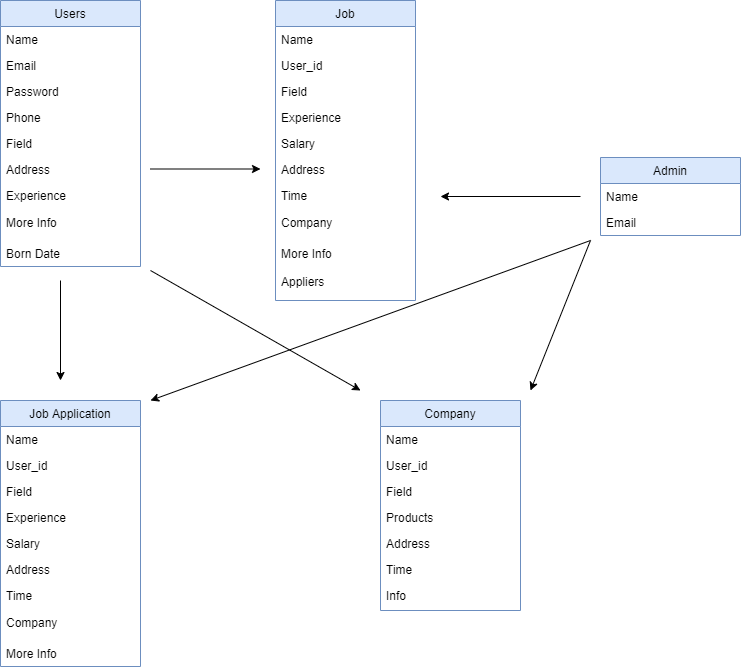

The diagram above was exported from draw.io. Its source (the exported page's mxGraphModel, read from the mxfile embedded in the PNG):
<mxGraphModel dx="1221" dy="587" grid="1" gridSize="10" guides="1" tooltips="1" connect="1" arrows="1" fold="1" page="1" pageScale="1" pageWidth="850" pageHeight="1100" math="0" shadow="0">
  <root>
    <mxCell id="4qd58vt--DAnr_YUHTwx-0" />
    <mxCell id="4qd58vt--DAnr_YUHTwx-1" parent="4qd58vt--DAnr_YUHTwx-0" />
    <mxCell id="4qd58vt--DAnr_YUHTwx-28" value="Admin" style="swimlane;fontStyle=0;childLayout=stackLayout;horizontal=1;startSize=26;fillColor=#dae8fc;horizontalStack=0;resizeParent=1;resizeParentMax=0;resizeLast=0;collapsible=1;marginBottom=0;strokeColor=#6c8ebf;" vertex="1" parent="4qd58vt--DAnr_YUHTwx-1">
      <mxGeometry x="680" y="237" width="140" height="78" as="geometry" />
    </mxCell>
    <mxCell id="4qd58vt--DAnr_YUHTwx-29" value="Name" style="text;strokeColor=none;fillColor=none;align=left;verticalAlign=top;spacingLeft=4;spacingRight=4;overflow=hidden;rotatable=0;points=[[0,0.5],[1,0.5]];portConstraint=eastwest;" vertex="1" parent="4qd58vt--DAnr_YUHTwx-28">
      <mxGeometry y="26" width="140" height="26" as="geometry" />
    </mxCell>
    <mxCell id="4qd58vt--DAnr_YUHTwx-30" value="Email" style="text;strokeColor=none;fillColor=none;align=left;verticalAlign=top;spacingLeft=4;spacingRight=4;overflow=hidden;rotatable=0;points=[[0,0.5],[1,0.5]];portConstraint=eastwest;" vertex="1" parent="4qd58vt--DAnr_YUHTwx-28">
      <mxGeometry y="52" width="140" height="26" as="geometry" />
    </mxCell>
    <mxCell id="4qd58vt--DAnr_YUHTwx-32" value="Job" style="swimlane;fontStyle=0;childLayout=stackLayout;horizontal=1;startSize=26;fillColor=#dae8fc;horizontalStack=0;resizeParent=1;resizeParentMax=0;resizeLast=0;collapsible=1;marginBottom=0;strokeColor=#6c8ebf;" vertex="1" parent="4qd58vt--DAnr_YUHTwx-1">
      <mxGeometry x="355" y="80" width="140" height="300" as="geometry" />
    </mxCell>
    <mxCell id="4qd58vt--DAnr_YUHTwx-33" value="Name" style="text;strokeColor=none;fillColor=none;align=left;verticalAlign=top;spacingLeft=4;spacingRight=4;overflow=hidden;rotatable=0;points=[[0,0.5],[1,0.5]];portConstraint=eastwest;" vertex="1" parent="4qd58vt--DAnr_YUHTwx-32">
      <mxGeometry y="26" width="140" height="26" as="geometry" />
    </mxCell>
    <mxCell id="4qd58vt--DAnr_YUHTwx-35" value="User_id" style="text;strokeColor=none;fillColor=none;align=left;verticalAlign=top;spacingLeft=4;spacingRight=4;overflow=hidden;rotatable=0;points=[[0,0.5],[1,0.5]];portConstraint=eastwest;" vertex="1" parent="4qd58vt--DAnr_YUHTwx-32">
      <mxGeometry y="52" width="140" height="26" as="geometry" />
    </mxCell>
    <mxCell id="4qd58vt--DAnr_YUHTwx-52" value="Field" style="text;strokeColor=none;fillColor=none;align=left;verticalAlign=top;spacingLeft=4;spacingRight=4;overflow=hidden;rotatable=0;points=[[0,0.5],[1,0.5]];portConstraint=eastwest;" vertex="1" parent="4qd58vt--DAnr_YUHTwx-32">
      <mxGeometry y="78" width="140" height="162" as="geometry" />
    </mxCell>
    <mxCell id="4qd58vt--DAnr_YUHTwx-57" value="More Info&#10;&#10;Appliers" style="text;strokeColor=none;fillColor=none;align=left;verticalAlign=top;spacingLeft=4;spacingRight=4;overflow=hidden;rotatable=0;points=[[0,0.5],[1,0.5]];portConstraint=eastwest;" vertex="1" parent="4qd58vt--DAnr_YUHTwx-32">
      <mxGeometry y="240" width="140" height="60" as="geometry" />
    </mxCell>
    <mxCell id="4qd58vt--DAnr_YUHTwx-51" value="Experience" style="text;strokeColor=none;fillColor=none;align=left;verticalAlign=top;spacingLeft=4;spacingRight=4;overflow=hidden;rotatable=0;points=[[0,0.5],[1,0.5]];portConstraint=eastwest;" vertex="1" parent="4qd58vt--DAnr_YUHTwx-1">
      <mxGeometry x="355" y="184" width="140" height="26" as="geometry" />
    </mxCell>
    <mxCell id="4qd58vt--DAnr_YUHTwx-53" value="Salary" style="text;strokeColor=none;fillColor=none;align=left;verticalAlign=top;spacingLeft=4;spacingRight=4;overflow=hidden;rotatable=0;points=[[0,0.5],[1,0.5]];portConstraint=eastwest;" vertex="1" parent="4qd58vt--DAnr_YUHTwx-1">
      <mxGeometry x="355" y="210" width="140" height="26" as="geometry" />
    </mxCell>
    <mxCell id="4qd58vt--DAnr_YUHTwx-55" value="Address" style="text;strokeColor=none;fillColor=none;align=left;verticalAlign=top;spacingLeft=4;spacingRight=4;overflow=hidden;rotatable=0;points=[[0,0.5],[1,0.5]];portConstraint=eastwest;" vertex="1" parent="4qd58vt--DAnr_YUHTwx-1">
      <mxGeometry x="355" y="236" width="140" height="26" as="geometry" />
    </mxCell>
    <mxCell id="4qd58vt--DAnr_YUHTwx-56" value="Time" style="text;strokeColor=none;fillColor=none;align=left;verticalAlign=top;spacingLeft=4;spacingRight=4;overflow=hidden;rotatable=0;points=[[0,0.5],[1,0.5]];portConstraint=eastwest;" vertex="1" parent="4qd58vt--DAnr_YUHTwx-1">
      <mxGeometry x="355" y="262" width="140" height="26" as="geometry" />
    </mxCell>
    <mxCell id="4qd58vt--DAnr_YUHTwx-58" value="Company" style="text;strokeColor=none;fillColor=none;align=left;verticalAlign=top;spacingLeft=4;spacingRight=4;overflow=hidden;rotatable=0;points=[[0,0.5],[1,0.5]];portConstraint=eastwest;" vertex="1" parent="4qd58vt--DAnr_YUHTwx-1">
      <mxGeometry x="355" y="289" width="140" height="26" as="geometry" />
    </mxCell>
    <mxCell id="4qd58vt--DAnr_YUHTwx-69" value="Job Application" style="swimlane;fontStyle=0;childLayout=stackLayout;horizontal=1;startSize=26;fillColor=#dae8fc;horizontalStack=0;resizeParent=1;resizeParentMax=0;resizeLast=0;collapsible=1;marginBottom=0;strokeColor=#6c8ebf;" vertex="1" parent="4qd58vt--DAnr_YUHTwx-1">
      <mxGeometry x="80" y="480" width="140" height="266" as="geometry" />
    </mxCell>
    <mxCell id="4qd58vt--DAnr_YUHTwx-70" value="Name" style="text;strokeColor=none;fillColor=none;align=left;verticalAlign=top;spacingLeft=4;spacingRight=4;overflow=hidden;rotatable=0;points=[[0,0.5],[1,0.5]];portConstraint=eastwest;" vertex="1" parent="4qd58vt--DAnr_YUHTwx-69">
      <mxGeometry y="26" width="140" height="26" as="geometry" />
    </mxCell>
    <mxCell id="4qd58vt--DAnr_YUHTwx-71" value="User_id" style="text;strokeColor=none;fillColor=none;align=left;verticalAlign=top;spacingLeft=4;spacingRight=4;overflow=hidden;rotatable=0;points=[[0,0.5],[1,0.5]];portConstraint=eastwest;" vertex="1" parent="4qd58vt--DAnr_YUHTwx-69">
      <mxGeometry y="52" width="140" height="26" as="geometry" />
    </mxCell>
    <mxCell id="4qd58vt--DAnr_YUHTwx-72" value="Field" style="text;strokeColor=none;fillColor=none;align=left;verticalAlign=top;spacingLeft=4;spacingRight=4;overflow=hidden;rotatable=0;points=[[0,0.5],[1,0.5]];portConstraint=eastwest;" vertex="1" parent="4qd58vt--DAnr_YUHTwx-69">
      <mxGeometry y="78" width="140" height="162" as="geometry" />
    </mxCell>
    <mxCell id="4qd58vt--DAnr_YUHTwx-73" value="More Info" style="text;strokeColor=none;fillColor=none;align=left;verticalAlign=top;spacingLeft=4;spacingRight=4;overflow=hidden;rotatable=0;points=[[0,0.5],[1,0.5]];portConstraint=eastwest;" vertex="1" parent="4qd58vt--DAnr_YUHTwx-69">
      <mxGeometry y="240" width="140" height="26" as="geometry" />
    </mxCell>
    <mxCell id="4qd58vt--DAnr_YUHTwx-74" value="Experience" style="text;strokeColor=none;fillColor=none;align=left;verticalAlign=top;spacingLeft=4;spacingRight=4;overflow=hidden;rotatable=0;points=[[0,0.5],[1,0.5]];portConstraint=eastwest;" vertex="1" parent="4qd58vt--DAnr_YUHTwx-1">
      <mxGeometry x="80" y="584" width="140" height="26" as="geometry" />
    </mxCell>
    <mxCell id="4qd58vt--DAnr_YUHTwx-75" value="Salary" style="text;strokeColor=none;fillColor=none;align=left;verticalAlign=top;spacingLeft=4;spacingRight=4;overflow=hidden;rotatable=0;points=[[0,0.5],[1,0.5]];portConstraint=eastwest;" vertex="1" parent="4qd58vt--DAnr_YUHTwx-1">
      <mxGeometry x="80" y="610" width="140" height="26" as="geometry" />
    </mxCell>
    <mxCell id="4qd58vt--DAnr_YUHTwx-76" value="Address" style="text;strokeColor=none;fillColor=none;align=left;verticalAlign=top;spacingLeft=4;spacingRight=4;overflow=hidden;rotatable=0;points=[[0,0.5],[1,0.5]];portConstraint=eastwest;" vertex="1" parent="4qd58vt--DAnr_YUHTwx-1">
      <mxGeometry x="80" y="636" width="140" height="26" as="geometry" />
    </mxCell>
    <mxCell id="4qd58vt--DAnr_YUHTwx-77" value="Time" style="text;strokeColor=none;fillColor=none;align=left;verticalAlign=top;spacingLeft=4;spacingRight=4;overflow=hidden;rotatable=0;points=[[0,0.5],[1,0.5]];portConstraint=eastwest;" vertex="1" parent="4qd58vt--DAnr_YUHTwx-1">
      <mxGeometry x="80" y="662" width="140" height="26" as="geometry" />
    </mxCell>
    <mxCell id="4qd58vt--DAnr_YUHTwx-78" value="Company" style="text;strokeColor=none;fillColor=none;align=left;verticalAlign=top;spacingLeft=4;spacingRight=4;overflow=hidden;rotatable=0;points=[[0,0.5],[1,0.5]];portConstraint=eastwest;" vertex="1" parent="4qd58vt--DAnr_YUHTwx-1">
      <mxGeometry x="80" y="689" width="140" height="26" as="geometry" />
    </mxCell>
    <mxCell id="4qd58vt--DAnr_YUHTwx-89" value="Users" style="swimlane;fontStyle=0;childLayout=stackLayout;horizontal=1;startSize=26;fillColor=#dae8fc;horizontalStack=0;resizeParent=1;resizeParentMax=0;resizeLast=0;collapsible=1;marginBottom=0;strokeColor=#6c8ebf;" vertex="1" parent="4qd58vt--DAnr_YUHTwx-1">
      <mxGeometry x="80" y="80" width="140" height="266" as="geometry" />
    </mxCell>
    <mxCell id="4qd58vt--DAnr_YUHTwx-90" value="Name" style="text;strokeColor=none;fillColor=none;align=left;verticalAlign=top;spacingLeft=4;spacingRight=4;overflow=hidden;rotatable=0;points=[[0,0.5],[1,0.5]];portConstraint=eastwest;" vertex="1" parent="4qd58vt--DAnr_YUHTwx-89">
      <mxGeometry y="26" width="140" height="26" as="geometry" />
    </mxCell>
    <mxCell id="4qd58vt--DAnr_YUHTwx-91" value="Email" style="text;strokeColor=none;fillColor=none;align=left;verticalAlign=top;spacingLeft=4;spacingRight=4;overflow=hidden;rotatable=0;points=[[0,0.5],[1,0.5]];portConstraint=eastwest;" vertex="1" parent="4qd58vt--DAnr_YUHTwx-89">
      <mxGeometry y="52" width="140" height="26" as="geometry" />
    </mxCell>
    <mxCell id="4qd58vt--DAnr_YUHTwx-92" value="Password" style="text;strokeColor=none;fillColor=none;align=left;verticalAlign=top;spacingLeft=4;spacingRight=4;overflow=hidden;rotatable=0;points=[[0,0.5],[1,0.5]];portConstraint=eastwest;" vertex="1" parent="4qd58vt--DAnr_YUHTwx-89">
      <mxGeometry y="78" width="140" height="162" as="geometry" />
    </mxCell>
    <mxCell id="4qd58vt--DAnr_YUHTwx-93" value="Born Date" style="text;strokeColor=none;fillColor=none;align=left;verticalAlign=top;spacingLeft=4;spacingRight=4;overflow=hidden;rotatable=0;points=[[0,0.5],[1,0.5]];portConstraint=eastwest;" vertex="1" parent="4qd58vt--DAnr_YUHTwx-89">
      <mxGeometry y="240" width="140" height="26" as="geometry" />
    </mxCell>
    <mxCell id="4qd58vt--DAnr_YUHTwx-94" value="Phone" style="text;strokeColor=none;fillColor=none;align=left;verticalAlign=top;spacingLeft=4;spacingRight=4;overflow=hidden;rotatable=0;points=[[0,0.5],[1,0.5]];portConstraint=eastwest;" vertex="1" parent="4qd58vt--DAnr_YUHTwx-1">
      <mxGeometry x="80" y="184" width="140" height="26" as="geometry" />
    </mxCell>
    <mxCell id="4qd58vt--DAnr_YUHTwx-95" value="Field" style="text;strokeColor=none;fillColor=none;align=left;verticalAlign=top;spacingLeft=4;spacingRight=4;overflow=hidden;rotatable=0;points=[[0,0.5],[1,0.5]];portConstraint=eastwest;" vertex="1" parent="4qd58vt--DAnr_YUHTwx-1">
      <mxGeometry x="80" y="210" width="140" height="26" as="geometry" />
    </mxCell>
    <mxCell id="4qd58vt--DAnr_YUHTwx-96" value="Address" style="text;strokeColor=none;fillColor=none;align=left;verticalAlign=top;spacingLeft=4;spacingRight=4;overflow=hidden;rotatable=0;points=[[0,0.5],[1,0.5]];portConstraint=eastwest;" vertex="1" parent="4qd58vt--DAnr_YUHTwx-1">
      <mxGeometry x="80" y="236" width="140" height="26" as="geometry" />
    </mxCell>
    <mxCell id="4qd58vt--DAnr_YUHTwx-97" value="Experience" style="text;strokeColor=none;fillColor=none;align=left;verticalAlign=top;spacingLeft=4;spacingRight=4;overflow=hidden;rotatable=0;points=[[0,0.5],[1,0.5]];portConstraint=eastwest;" vertex="1" parent="4qd58vt--DAnr_YUHTwx-1">
      <mxGeometry x="80" y="262" width="140" height="26" as="geometry" />
    </mxCell>
    <mxCell id="4qd58vt--DAnr_YUHTwx-98" value="More Info" style="text;strokeColor=none;fillColor=none;align=left;verticalAlign=top;spacingLeft=4;spacingRight=4;overflow=hidden;rotatable=0;points=[[0,0.5],[1,0.5]];portConstraint=eastwest;" vertex="1" parent="4qd58vt--DAnr_YUHTwx-1">
      <mxGeometry x="80" y="289" width="140" height="26" as="geometry" />
    </mxCell>
    <mxCell id="4qd58vt--DAnr_YUHTwx-101" value="Company" style="swimlane;fontStyle=0;childLayout=stackLayout;horizontal=1;startSize=26;fillColor=#dae8fc;horizontalStack=0;resizeParent=1;resizeParentMax=0;resizeLast=0;collapsible=1;marginBottom=0;strokeColor=#6c8ebf;" vertex="1" parent="4qd58vt--DAnr_YUHTwx-1">
      <mxGeometry x="460" y="480" width="140" height="210" as="geometry" />
    </mxCell>
    <mxCell id="4qd58vt--DAnr_YUHTwx-102" value="Name" style="text;strokeColor=none;fillColor=none;align=left;verticalAlign=top;spacingLeft=4;spacingRight=4;overflow=hidden;rotatable=0;points=[[0,0.5],[1,0.5]];portConstraint=eastwest;" vertex="1" parent="4qd58vt--DAnr_YUHTwx-101">
      <mxGeometry y="26" width="140" height="26" as="geometry" />
    </mxCell>
    <mxCell id="4qd58vt--DAnr_YUHTwx-103" value="User_id" style="text;strokeColor=none;fillColor=none;align=left;verticalAlign=top;spacingLeft=4;spacingRight=4;overflow=hidden;rotatable=0;points=[[0,0.5],[1,0.5]];portConstraint=eastwest;" vertex="1" parent="4qd58vt--DAnr_YUHTwx-101">
      <mxGeometry y="52" width="140" height="26" as="geometry" />
    </mxCell>
    <mxCell id="4qd58vt--DAnr_YUHTwx-104" value="Field" style="text;strokeColor=none;fillColor=none;align=left;verticalAlign=top;spacingLeft=4;spacingRight=4;overflow=hidden;rotatable=0;points=[[0,0.5],[1,0.5]];portConstraint=eastwest;" vertex="1" parent="4qd58vt--DAnr_YUHTwx-101">
      <mxGeometry y="78" width="140" height="132" as="geometry" />
    </mxCell>
    <mxCell id="4qd58vt--DAnr_YUHTwx-106" value="Products" style="text;strokeColor=none;fillColor=none;align=left;verticalAlign=top;spacingLeft=4;spacingRight=4;overflow=hidden;rotatable=0;points=[[0,0.5],[1,0.5]];portConstraint=eastwest;" vertex="1" parent="4qd58vt--DAnr_YUHTwx-1">
      <mxGeometry x="460" y="584" width="140" height="26" as="geometry" />
    </mxCell>
    <mxCell id="4qd58vt--DAnr_YUHTwx-107" value="Address" style="text;strokeColor=none;fillColor=none;align=left;verticalAlign=top;spacingLeft=4;spacingRight=4;overflow=hidden;rotatable=0;points=[[0,0.5],[1,0.5]];portConstraint=eastwest;" vertex="1" parent="4qd58vt--DAnr_YUHTwx-1">
      <mxGeometry x="460" y="610" width="140" height="26" as="geometry" />
    </mxCell>
    <mxCell id="4qd58vt--DAnr_YUHTwx-108" value="Time" style="text;strokeColor=none;fillColor=none;align=left;verticalAlign=top;spacingLeft=4;spacingRight=4;overflow=hidden;rotatable=0;points=[[0,0.5],[1,0.5]];portConstraint=eastwest;" vertex="1" parent="4qd58vt--DAnr_YUHTwx-1">
      <mxGeometry x="460" y="636" width="140" height="26" as="geometry" />
    </mxCell>
    <mxCell id="4qd58vt--DAnr_YUHTwx-109" value="Info" style="text;strokeColor=none;fillColor=none;align=left;verticalAlign=top;spacingLeft=4;spacingRight=4;overflow=hidden;rotatable=0;points=[[0,0.5],[1,0.5]];portConstraint=eastwest;" vertex="1" parent="4qd58vt--DAnr_YUHTwx-1">
      <mxGeometry x="460" y="662" width="140" height="26" as="geometry" />
    </mxCell>
    <mxCell id="4qd58vt--DAnr_YUHTwx-115" value="" style="endArrow=classic;html=1;" edge="1" parent="4qd58vt--DAnr_YUHTwx-1">
      <mxGeometry width="50" height="50" relative="1" as="geometry">
        <mxPoint x="230" y="248.5" as="sourcePoint" />
        <mxPoint x="340" y="248.5" as="targetPoint" />
      </mxGeometry>
    </mxCell>
    <mxCell id="4qd58vt--DAnr_YUHTwx-117" value="" style="endArrow=classic;html=1;" edge="1" parent="4qd58vt--DAnr_YUHTwx-1">
      <mxGeometry width="50" height="50" relative="1" as="geometry">
        <mxPoint x="140" y="360" as="sourcePoint" />
        <mxPoint x="140" y="460" as="targetPoint" />
      </mxGeometry>
    </mxCell>
    <mxCell id="4qd58vt--DAnr_YUHTwx-118" value="" style="endArrow=classic;html=1;" edge="1" parent="4qd58vt--DAnr_YUHTwx-1">
      <mxGeometry width="50" height="50" relative="1" as="geometry">
        <mxPoint x="230" y="350" as="sourcePoint" />
        <mxPoint x="440" y="470" as="targetPoint" />
      </mxGeometry>
    </mxCell>
    <mxCell id="4qd58vt--DAnr_YUHTwx-119" value="" style="endArrow=classic;html=1;" edge="1" parent="4qd58vt--DAnr_YUHTwx-1">
      <mxGeometry width="50" height="50" relative="1" as="geometry">
        <mxPoint x="660" y="276" as="sourcePoint" />
        <mxPoint x="520" y="276" as="targetPoint" />
      </mxGeometry>
    </mxCell>
    <mxCell id="4qd58vt--DAnr_YUHTwx-120" value="" style="endArrow=classic;html=1;" edge="1" parent="4qd58vt--DAnr_YUHTwx-1">
      <mxGeometry width="50" height="50" relative="1" as="geometry">
        <mxPoint x="670" y="320" as="sourcePoint" />
        <mxPoint x="610" y="470" as="targetPoint" />
      </mxGeometry>
    </mxCell>
    <mxCell id="4qd58vt--DAnr_YUHTwx-121" value="" style="endArrow=classic;html=1;" edge="1" parent="4qd58vt--DAnr_YUHTwx-1">
      <mxGeometry width="50" height="50" relative="1" as="geometry">
        <mxPoint x="670" y="320" as="sourcePoint" />
        <mxPoint x="230" y="480" as="targetPoint" />
      </mxGeometry>
    </mxCell>
  </root>
</mxGraphModel>